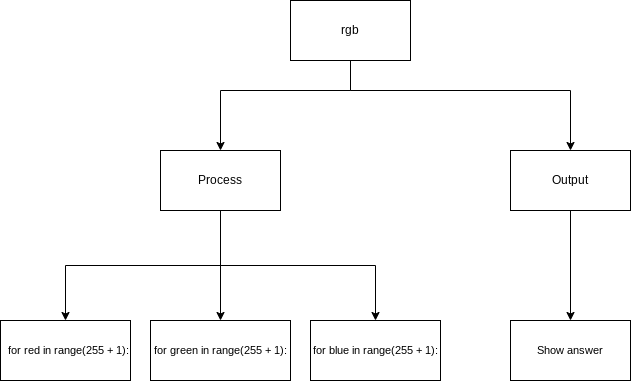

The diagram above was exported from draw.io. Its source (the exported page's mxGraphModel, read from the mxfile embedded in the PNG):
<mxGraphModel dx="1074" dy="741" grid="1" gridSize="10" guides="1" tooltips="1" connect="1" arrows="1" fold="1" page="1" pageScale="1" pageWidth="827" pageHeight="1169" math="0" shadow="0">
  <root>
    <mxCell id="0" />
    <mxCell id="1" parent="0" />
    <mxCell id="6" style="edgeStyle=orthogonalEdgeStyle;html=1;exitX=0.5;exitY=1;exitDx=0;exitDy=0;entryX=0.5;entryY=0;entryDx=0;entryDy=0;rounded=0;" parent="1" source="2" target="3" edge="1">
      <mxGeometry relative="1" as="geometry">
        <Array as="points">
          <mxPoint x="420" y="200" />
          <mxPoint x="290" y="200" />
        </Array>
      </mxGeometry>
    </mxCell>
    <mxCell id="8" style="edgeStyle=orthogonalEdgeStyle;shape=connector;rounded=0;html=1;labelBackgroundColor=default;fontFamily=Helvetica;fontSize=11;fontColor=default;endArrow=classic;strokeColor=default;exitX=0.5;exitY=1;exitDx=0;exitDy=0;" parent="1" source="2" target="5" edge="1">
      <mxGeometry relative="1" as="geometry">
        <Array as="points">
          <mxPoint x="420" y="200" />
          <mxPoint x="640" y="200" />
        </Array>
      </mxGeometry>
    </mxCell>
    <mxCell id="2" value="rgb" style="rounded=0;whiteSpace=wrap;html=1;" parent="1" vertex="1">
      <mxGeometry x="360" y="110" width="120" height="60" as="geometry" />
    </mxCell>
    <mxCell id="26" style="edgeStyle=orthogonalEdgeStyle;shape=connector;rounded=0;html=1;exitX=0.5;exitY=1;exitDx=0;exitDy=0;labelBackgroundColor=default;fontFamily=Helvetica;fontSize=11;fontColor=default;endArrow=classic;strokeColor=default;" edge="1" parent="1" source="3" target="22">
      <mxGeometry relative="1" as="geometry" />
    </mxCell>
    <mxCell id="27" style="edgeStyle=orthogonalEdgeStyle;shape=connector;rounded=0;html=1;exitX=0.5;exitY=1;exitDx=0;exitDy=0;labelBackgroundColor=default;fontFamily=Helvetica;fontSize=11;fontColor=default;endArrow=classic;strokeColor=default;" edge="1" parent="1" source="3" target="11">
      <mxGeometry relative="1" as="geometry" />
    </mxCell>
    <mxCell id="28" style="edgeStyle=orthogonalEdgeStyle;shape=connector;rounded=0;html=1;exitX=0.5;exitY=1;exitDx=0;exitDy=0;labelBackgroundColor=default;fontFamily=Helvetica;fontSize=11;fontColor=default;endArrow=classic;strokeColor=default;" edge="1" parent="1" source="3" target="25">
      <mxGeometry relative="1" as="geometry" />
    </mxCell>
    <mxCell id="3" value="Process" style="rounded=0;whiteSpace=wrap;html=1;" parent="1" vertex="1">
      <mxGeometry x="230" y="260" width="120" height="60" as="geometry" />
    </mxCell>
    <mxCell id="15" style="edgeStyle=orthogonalEdgeStyle;shape=connector;rounded=0;html=1;labelBackgroundColor=default;fontFamily=Helvetica;fontSize=11;fontColor=default;endArrow=classic;strokeColor=default;" parent="1" source="5" target="14" edge="1">
      <mxGeometry relative="1" as="geometry" />
    </mxCell>
    <mxCell id="5" value="Output" style="rounded=0;whiteSpace=wrap;html=1;" parent="1" vertex="1">
      <mxGeometry x="580" y="260" width="120" height="60" as="geometry" />
    </mxCell>
    <mxCell id="11" value="&amp;nbsp; for red in range(255 + 1):" style="rounded=0;whiteSpace=wrap;html=1;fontFamily=Helvetica;fontSize=11;fontColor=default;" parent="1" vertex="1">
      <mxGeometry x="70" y="430" width="130" height="60" as="geometry" />
    </mxCell>
    <mxCell id="14" value="Show answer" style="rounded=0;whiteSpace=wrap;html=1;fontFamily=Helvetica;fontSize=11;fontColor=default;" parent="1" vertex="1">
      <mxGeometry x="580" y="430" width="120" height="60" as="geometry" />
    </mxCell>
    <mxCell id="22" value="&lt;div&gt;&lt;span style=&quot;font-size: 11px&quot;&gt;for green in range(255 + 1):&lt;/span&gt;&lt;br&gt;&lt;/div&gt;" style="rounded=0;whiteSpace=wrap;html=1;fontSize=12;" parent="1" vertex="1">
      <mxGeometry x="220" y="430" width="140" height="60" as="geometry" />
    </mxCell>
    <mxCell id="25" value="for blue in range(255 + 1):" style="rounded=0;whiteSpace=wrap;html=1;fontFamily=Helvetica;fontSize=11;fontColor=default;" vertex="1" parent="1">
      <mxGeometry x="380" y="430" width="130" height="60" as="geometry" />
    </mxCell>
  </root>
</mxGraphModel>